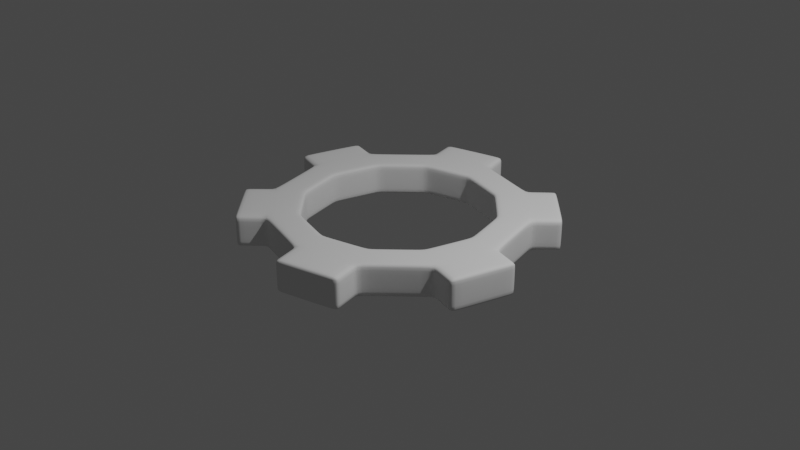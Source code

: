 # Source: Gear.blend  (saved by Blender 2.81.16; exported with 4.5.12 LTS)
import bpy
from mathutils import Matrix  # noqa: F401  (used for matrix-valued properties, if any)

bpy.ops.wm.read_factory_settings(use_empty=True)
scene = bpy.context.scene
scene.name = 'Scene'

# ---- collections
col_collection = bpy.data.collections.new('Collection'); scene.collection.children.link(col_collection)

# ---- world
world_world = bpy.data.worlds.new('World'); scene.world = world_world
world_world.use_nodes = True; world_world.node_tree.nodes.clear()
_N = world_world.node_tree.nodes; _L = world_world.node_tree.links
n0 = _N.new('ShaderNodeOutputWorld'); n0.name = 'World Output'; n0.location = (300, 300)
n1 = _N.new('ShaderNodeBackground'); n1.name = 'Background'; n1.location = (10, 300)
n1.inputs[0].default_value = (0.05088, 0.05088, 0.05088, 1.0)
_L.new(n1.outputs[0], n0.inputs[0])
n0.is_active_output = True
world_world.color = (0.05088, 0.05088, 0.05088)
world_world.use_sun_shadow = False
world_world.sun_shadow_jitter_overblur = 0.0

# ---- cameras
cam_camera = bpy.data.cameras.new('Camera')
cam_camera.clip_end = 100.0
cam_camera.ortho_scale = 7.314

# ---- lights
light_light = bpy.data.lights.new('Light', 'POINT')
light_light.transmission_factor = 0.0
light_light.energy = 1000.0
light_light.shadow_soft_size = 0.1
light_light.shadow_maximum_resolution = 0.006
light_light.use_absolute_resolution = True

# ---- meshes
me_cylinder = bpy.data.meshes.new('Cylinder')
me_cylinder.from_pydata([(0.0, 1.0, -0.1716), (0.0, 1.0, 0.1716), (0.5, 0.866, -0.1716), (0.5, 0.866, 0.1716), (0.866, 0.5, -0.1716), (0.866, 0.5, 0.1716), (1.0, -4.371e-08, -0.1716), (1.0, -4.371e-08, 0.1716), (0.866, -0.5, -0.1716), (0.866, -0.5, 0.1716), (0.5, -0.866, -0.1716), (0.5, -0.866, 0.1716), (1.51e-07, -1.0, -0.1716), (1.51e-07, -1.0, 0.1716), (-0.5, -0.866, -0.1716), (-0.5, -0.866, 0.1716), (-0.866, -0.5, -0.1716), (-0.866, -0.5, 0.1716), (-1.0, -4.649e-07, -0.1716), (-1.0, -4.649e-07, 0.1716), (-0.866, 0.5, -0.1716), (-0.866, 0.5, 0.1716), (-0.5, 0.866, -0.1716), (-0.5, 0.866, 0.1716), (-3.747e-08, 1.347, -0.1716), (0.6734, 1.166, -0.1716), (0.6734, 1.166, 0.1716), (-3.747e-08, 1.347, 0.1716), (1.166, 0.6734, -0.1716), (1.166, 0.6734, 0.1716), (1.347, -4.371e-08, -0.1716), (1.347, -4.371e-08, 0.1716), (1.166, -0.6734, -0.1716), (1.166, -0.6734, 0.1716), (0.6734, -1.166, -0.1716), (0.6734, -1.166, 0.1716), (1.953e-07, -1.347, -0.1716), (1.953e-07, -1.347, 0.1716), (-0.6734, -1.166, -0.1716), (-0.6734, -1.166, 0.1716), (-1.166, -0.6734, -0.1716), (-1.166, -0.6734, 0.1716), (-1.347, -6.284e-07, -0.1716), (-1.347, -6.284e-07, 0.1716), (-1.166, 0.6734, -0.1716), (-1.166, 0.6734, 0.1716), (-0.6734, 1.166, -0.1716), (-0.6734, 1.166, 0.1716), (-0.08079, 1.648, -0.1716), (-0.08079, 1.648, 0.1716), (0.8941, 1.387, 0.1716), (0.8941, 1.387, -0.1716), (1.387, 0.8941, -0.1716), (1.387, 0.8941, 0.1716), (1.648, -0.08079, 0.1716), (1.648, -0.08079, -0.1716), (1.468, -0.7542, -0.1716), (1.468, -0.7542, 0.1716), (0.7542, -1.468, 0.1716), (0.7542, -1.468, -0.1716), (0.08079, -1.648, -0.1716), (0.08079, -1.648, 0.1716), (-0.8941, -1.387, 0.1716), (-0.8941, -1.387, -0.1716), (-1.387, -0.8941, -0.1716), (-1.387, -0.8941, 0.1716), (-1.648, 0.08079, 0.1716), (-1.648, 0.08079, -0.1716), (-1.468, 0.7542, -0.1716), (-1.468, 0.7542, 0.1716), (-0.7542, 1.468, 0.1716), (-0.7542, 1.468, -0.1716)], [], [(0, 2, 3, 1), (2, 4, 5, 3), (4, 6, 7, 5), (6, 8, 9, 7), (8, 10, 11, 9), (10, 12, 13, 11), (12, 14, 15, 13), (14, 16, 17, 15), (16, 18, 19, 17), (18, 20, 21, 19), (20, 22, 23, 21), (22, 0, 1, 23), (24, 27, 26, 25), (30, 31, 54, 55), (28, 29, 31, 30), (36, 34, 59, 60), (32, 33, 35, 34), (39, 41, 65, 62), (36, 37, 39, 38), (45, 44, 68, 69), (40, 41, 43, 42), (34, 35, 58, 59), (44, 45, 47, 46), (40, 38, 63, 64), (9, 11, 35, 33), (19, 21, 45, 43), (6, 4, 28, 30), (16, 14, 38, 40), (2, 0, 24, 25), (5, 7, 31, 29), (15, 17, 41, 39), (1, 3, 26, 27), (12, 10, 34, 36), (22, 20, 44, 46), (11, 13, 37, 35), (21, 23, 47, 45), (8, 6, 30, 32), (18, 16, 40, 42), (7, 9, 33, 31), (17, 19, 43, 41), (4, 2, 25, 28), (14, 12, 36, 38), (0, 22, 46, 24), (3, 5, 29, 26), (13, 15, 39, 37), (23, 1, 27, 47), (10, 8, 32, 34), (20, 18, 42, 44), (51, 50, 53, 52), (55, 54, 57, 56), (59, 58, 61, 60), (63, 62, 65, 64), (67, 66, 69, 68), (71, 70, 49, 48), (41, 40, 64, 65), (27, 24, 48, 49), (35, 37, 61, 58), (32, 30, 55, 56), (25, 26, 50, 51), (37, 36, 60, 61), (46, 47, 70, 71), (31, 33, 57, 54), (28, 25, 51, 52), (24, 46, 71, 48), (33, 32, 56, 57), (42, 43, 66, 67), (26, 29, 53, 50), (47, 27, 49, 70), (44, 42, 67, 68), (29, 28, 52, 53), (38, 39, 62, 63), (43, 45, 69, 66)])
me_cylinder.polygons.foreach_set('use_smooth', [True] * 72)
_uv = me_cylinder.uv_layers.new(name='UVMap')
_uv.uv.foreach_set('vector', [1.0, 0.5, 0.9167, 0.5, 0.9167, 1.0, 1.0, 1.0, 0.9167, 0.5, 0.8333, 0.5, 0.8333, 1.0, 0.9167, 1.0, 0.8333, 0.5, 0.75, 0.5, 0.75, 1.0, 0.8333, 1.0, 0.75, 0.5, 0.6667, 0.5, 0.6667, 1.0, 0.75, 1.0, 0.6667, 0.5, 0.5833, 0.5, 0.5833, 1.0, 0.6667, 1.0, 0.5833, 0.5, 0.5, 0.5, 0.5, 1.0, 0.5833, 1.0, 0.5, 0.5, 0.4167, 0.5, 0.4167, 1.0, 0.5, 1.0, 0.4167, 0.5, 0.3333, 0.5, 0.3333, 1.0, 0.4167, 1.0, 0.3333, 0.5, 0.25, 0.5, 0.25, 1.0, 0.3333, 1.0, 0.25, 0.5, 0.1667, 0.5, 0.1667, 1.0, 0.25, 1.0, 0.1667, 0.5, 0.08333, 0.5, 0.08333, 1.0, 0.1667, 1.0, 0.08333, 0.5, 7.451e-08, 0.5, 7.451e-08, 1.0, 0.08333, 1.0, 1.0, 0.5, 1.0, 1.0, 0.9167, 1.0, 0.9167, 0.5, 0.75, 0.5, 0.75, 1.0, 0.75, 1.0, 0.75, 0.5, 0.8333, 0.5, 0.8333, 1.0, 0.75, 1.0, 0.75, 0.5, 0.5, 0.5, 0.5833, 0.5, 0.5833, 0.5, 0.5, 0.5, 0.6667, 0.5, 0.6667, 1.0, 0.5833, 1.0, 0.5833, 0.5, 0.4167, 1.0, 0.3333, 1.0, 0.3333, 1.0, 0.4167, 1.0, 0.5, 0.5, 0.5, 1.0, 0.4167, 1.0, 0.4167, 0.5, 0.1667, 1.0, 0.1667, 0.5, 0.1667, 0.5, 0.1667, 1.0, 0.3333, 0.5, 0.3333, 1.0, 0.25, 1.0, 0.25, 0.5, 0.5833, 0.5, 0.5833, 1.0, 0.5833, 1.0, 0.5833, 0.5, 0.1667, 0.5, 0.1667, 1.0, 0.08333, 1.0, 0.08333, 0.5, 0.3333, 0.5, 0.4167, 0.5, 0.4167, 0.5, 0.3333, 0.5, 0.6667, 1.0, 0.5833, 1.0, 0.5833, 1.0, 0.6667, 1.0, 0.25, 1.0, 0.1667, 1.0, 0.1667, 1.0, 0.25, 1.0, 0.75, 0.5, 0.8333, 0.5, 0.8333, 0.5, 0.75, 0.5, 0.3333, 0.5, 0.4167, 0.5, 0.4167, 0.5, 0.3333, 0.5, 0.9167, 0.5, 1.0, 0.5, 1.0, 0.5, 0.9167, 0.5, 0.8333, 1.0, 0.75, 1.0, 0.75, 1.0, 0.8333, 1.0, 0.4167, 1.0, 0.3333, 1.0, 0.3333, 1.0, 0.4167, 1.0, 1.0, 1.0, 0.9167, 1.0, 0.9167, 1.0, 1.0, 1.0, 0.5, 0.5, 0.5833, 0.5, 0.5833, 0.5, 0.5, 0.5, 0.08333, 0.5, 0.1667, 0.5, 0.1667, 0.5, 0.08333, 0.5, 0.5833, 1.0, 0.5, 1.0, 0.5, 1.0, 0.5833, 1.0, 0.1667, 1.0, 0.08333, 1.0, 0.08333, 1.0, 0.1667, 1.0, 0.6667, 0.5, 0.75, 0.5, 0.75, 0.5, 0.6667, 0.5, 0.25, 0.5, 0.3333, 0.5, 0.3333, 0.5, 0.25, 0.5, 0.75, 1.0, 0.6667, 1.0, 0.6667, 1.0, 0.75, 1.0, 0.3333, 1.0, 0.25, 1.0, 0.25, 1.0, 0.3333, 1.0, 0.8333, 0.5, 0.9167, 0.5, 0.9167, 0.5, 0.8333, 0.5, 0.4167, 0.5, 0.5, 0.5, 0.5, 0.5, 0.4167, 0.5, 7.451e-08, 0.5, 0.08333, 0.5, 0.08333, 0.5, 7.451e-08, 0.5, 0.9167, 1.0, 0.8333, 1.0, 0.8333, 1.0, 0.9167, 1.0, 0.5, 1.0, 0.4167, 1.0, 0.4167, 1.0, 0.5, 1.0, 0.08333, 1.0, 7.451e-08, 1.0, 7.451e-08, 1.0, 0.08333, 1.0, 0.5833, 0.5, 0.6667, 0.5, 0.6667, 0.5, 0.5833, 0.5, 0.1667, 0.5, 0.25, 0.5, 0.25, 0.5, 0.1667, 0.5, 0.9167, 0.5, 0.9167, 1.0, 0.8333, 1.0, 0.8333, 0.5, 0.75, 0.5, 0.75, 1.0, 0.6667, 1.0, 0.6667, 0.5, 0.5833, 0.5, 0.5833, 1.0, 0.5, 1.0, 0.5, 0.5, 0.4167, 0.5, 0.4167, 1.0, 0.3333, 1.0, 0.3333, 0.5, 0.25, 0.5, 0.25, 1.0, 0.1667, 1.0, 0.1667, 0.5, 0.08333, 0.5, 0.08333, 1.0, 7.451e-08, 1.0, 7.451e-08, 0.5, 0.3333, 1.0, 0.3333, 0.5, 0.3333, 0.5, 0.3333, 1.0, 1.0, 1.0, 1.0, 0.5, 1.0, 0.5, 1.0, 1.0, 0.5833, 1.0, 0.5, 1.0, 0.5, 1.0, 0.5833, 1.0, 0.6667, 0.5, 0.75, 0.5, 0.75, 0.5, 0.6667, 0.5, 0.9167, 0.5, 0.9167, 1.0, 0.9167, 1.0, 0.9167, 0.5, 0.5, 1.0, 0.5, 0.5, 0.5, 0.5, 0.5, 1.0, 0.08333, 0.5, 0.08333, 1.0, 0.08333, 1.0, 0.08333, 0.5, 0.75, 1.0, 0.6667, 1.0, 0.6667, 1.0, 0.75, 1.0, 0.8333, 0.5, 0.9167, 0.5, 0.9167, 0.5, 0.8333, 0.5, 7.451e-08, 0.5, 0.08333, 0.5, 0.08333, 0.5, 7.451e-08, 0.5, 0.6667, 1.0, 0.6667, 0.5, 0.6667, 0.5, 0.6667, 1.0, 0.25, 0.5, 0.25, 1.0, 0.25, 1.0, 0.25, 0.5, 0.9167, 1.0, 0.8333, 1.0, 0.8333, 1.0, 0.9167, 1.0, 0.08333, 1.0, 7.451e-08, 1.0, 7.451e-08, 1.0, 0.08333, 1.0, 0.1667, 0.5, 0.25, 0.5, 0.25, 0.5, 0.1667, 0.5, 0.8333, 1.0, 0.8333, 0.5, 0.8333, 0.5, 0.8333, 1.0, 0.4167, 0.5, 0.4167, 1.0, 0.4167, 1.0, 0.4167, 0.5, 0.25, 1.0, 0.1667, 1.0, 0.1667, 1.0, 0.25, 1.0])
me_cylinder.use_remesh_fix_poles = True
me_cylinder.use_remesh_preserve_attributes = False
me_cylinder.use_mirror_vertex_groups = False
me_cylinder.update()

# ---- objects
ob_light = bpy.data.objects.new('Light', light_light)
ob_camera = bpy.data.objects.new('Camera', cam_camera)
ob_cylinder = bpy.data.objects.new('Cylinder', me_cylinder)

# ---- transforms, parenting, visibility, modifiers, constraints
ob_light.location = (4.076, 1.005, 5.904)
ob_light.rotation_euler = (0.6503, 0.05522, 1.866)
ob_light.lock_rotations_4d = False
ob_light.empty_display_type = 'ARROWS'
ob_light.color = (0.0, 0.0, 0.0, 0.0)
ob_light.lineart.crease_threshold = 0.0
ob_camera.location = (7.359, -6.926, 4.958)
ob_camera.rotation_euler = (1.109, 0.0, 0.8149)
ob_camera.lock_rotations_4d = False
ob_camera.empty_display_type = 'ARROWS'
ob_camera.color = (0.0, 0.0, 0.0, 0.0)
ob_camera.display_type = 'WIRE'
ob_camera.lineart.crease_threshold = 0.0
ob_cylinder.location = (0.0, 0.0, 0.0)
ob_cylinder.lineart.crease_threshold = 0.0
_m = ob_cylinder.modifiers.new('Bevel', 'BEVEL')
_m.width = 0.01
_m.width_pct = 0.01
_m.limit_method = 'NONE'
_m = ob_cylinder.modifiers.new('Subdivision', 'SUBSURF')
_m.uv_smooth = 'PRESERVE_CORNERS'
_m.levels = 2
_m.show_only_control_edges = False

# ---- collection membership
col_collection.objects.link(ob_light)
col_collection.objects.link(ob_camera)
col_collection.objects.link(ob_cylinder)

# ---- scene / render settings (as saved in the file)
scene.camera = ob_camera
scene.frame_start = 1; scene.frame_end = 250; scene.frame_set(1)
scene.render.engine = 'BLENDER_EEVEE_NEXT'
scene.cycles.use_denoising = False
scene.cycles.samples = 128
scene.cycles.sampling_pattern = 'TABULATED_SOBOL'
scene.cycles.use_adaptive_sampling = False
scene.cycles.use_light_tree = False
scene.view_settings.view_transform = 'Filmic'
bpy.context.view_layer.update()
